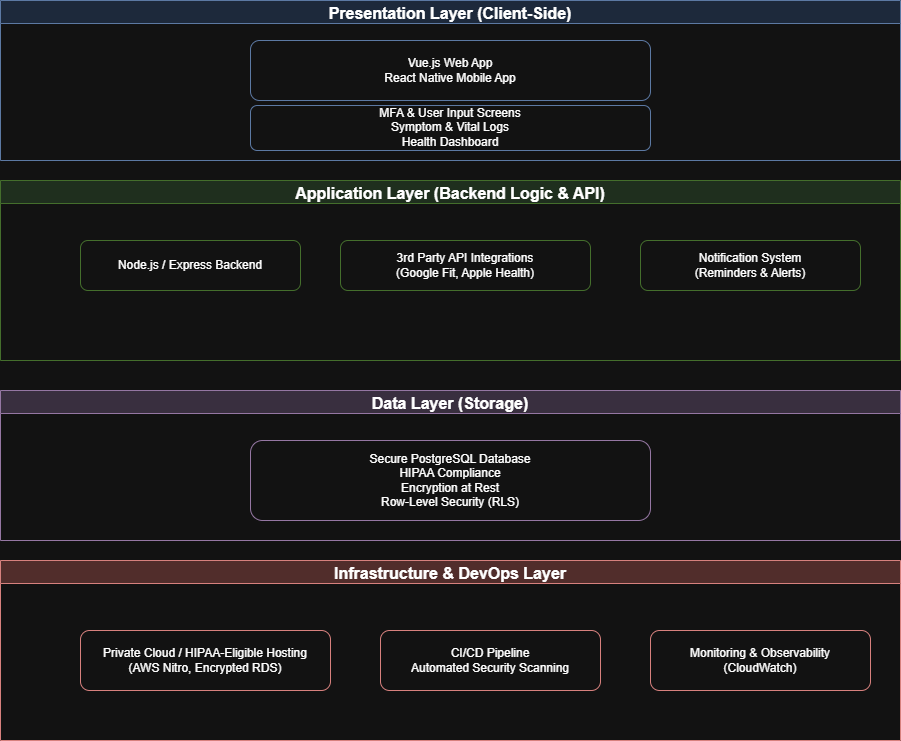

The diagram above was exported from draw.io. Its source (the exported page's mxGraphModel, read from the mxfile embedded in the PNG):
<mxGraphModel dx="1209" dy="766" grid="1" gridSize="10" guides="1" tooltips="1" connect="1" arrows="1" fold="1" page="1" pageScale="1" pageWidth="850" pageHeight="1100" math="0" shadow="0">
  <root>
    <mxCell id="0" />
    <mxCell id="1" parent="0" />
    <mxCell id="KV_mwnGDrUlznTKgoiHi-1" parent="1" style="swimlane;fillColor=#dae8fc;strokeColor=#6c8ebf;fontSize=16;fontStyle=1;" value="Presentation Layer (Client-Side)" vertex="1">
      <mxGeometry height="160" width="900" x="100" y="20" as="geometry" />
    </mxCell>
    <mxCell id="KV_mwnGDrUlznTKgoiHi-2" parent="KV_mwnGDrUlznTKgoiHi-1" style="rounded=1;whiteSpace=wrap;html=1;fillColor=#ffffff;strokeColor=#6c8ebf;" value="Vue.js Web App&#10;React Native Mobile App" vertex="1">
      <mxGeometry height="60" width="400" x="250" y="40" as="geometry" />
    </mxCell>
    <mxCell id="KV_mwnGDrUlznTKgoiHi-3" parent="KV_mwnGDrUlznTKgoiHi-1" style="rounded=1;whiteSpace=wrap;html=1;fillColor=#ffffff;strokeColor=#6c8ebf;" value="MFA &amp; User Input Screens&#10;Symptom &amp; Vital Logs&#10;Health Dashboard" vertex="1">
      <mxGeometry height="45" width="400" x="250" y="105" as="geometry" />
    </mxCell>
    <mxCell id="KV_mwnGDrUlznTKgoiHi-4" parent="1" style="swimlane;fillColor=#d5e8d4;strokeColor=#82b366;fontSize=16;fontStyle=1;" value="Application Layer (Backend Logic &amp; API)" vertex="1">
      <mxGeometry height="180" width="900" x="100" y="200" as="geometry" />
    </mxCell>
    <mxCell id="KV_mwnGDrUlznTKgoiHi-5" parent="KV_mwnGDrUlznTKgoiHi-4" style="rounded=1;whiteSpace=wrap;html=1;fillColor=#ffffff;strokeColor=#82b366;" value="Node.js / Express Backend" vertex="1">
      <mxGeometry height="50" width="220" x="80" y="60" as="geometry" />
    </mxCell>
    <mxCell id="KV_mwnGDrUlznTKgoiHi-6" parent="KV_mwnGDrUlznTKgoiHi-4" style="rounded=1;whiteSpace=wrap;html=1;fillColor=#ffffff;strokeColor=#82b366;" value="3rd Party API Integrations&#10;(Google Fit, Apple Health)" vertex="1">
      <mxGeometry height="50" width="250" x="340" y="60" as="geometry" />
    </mxCell>
    <mxCell id="KV_mwnGDrUlznTKgoiHi-7" parent="KV_mwnGDrUlznTKgoiHi-4" style="rounded=1;whiteSpace=wrap;html=1;fillColor=#ffffff;strokeColor=#82b366;" value="Notification System&#10;(Reminders &amp; Alerts)" vertex="1">
      <mxGeometry height="50" width="220" x="640" y="60" as="geometry" />
    </mxCell>
    <mxCell id="KV_mwnGDrUlznTKgoiHi-8" parent="1" style="swimlane;fillColor=#e1d5e7;strokeColor=#9673a6;fontSize=16;fontStyle=1;" value="Data Layer (Storage)" vertex="1">
      <mxGeometry height="150" width="900" x="100" y="410" as="geometry" />
    </mxCell>
    <mxCell id="KV_mwnGDrUlznTKgoiHi-9" parent="KV_mwnGDrUlznTKgoiHi-8" style="rounded=1;whiteSpace=wrap;html=1;fillColor=#ffffff;strokeColor=#9673a6;" value="Secure PostgreSQL Database&#10;HIPAA Compliance&#10;Encryption at Rest&#10;Row-Level Security (RLS)" vertex="1">
      <mxGeometry height="80" width="400" x="250" y="50" as="geometry" />
    </mxCell>
    <mxCell id="KV_mwnGDrUlznTKgoiHi-10" parent="1" style="swimlane;fillColor=#f8cecc;strokeColor=#b85450;fontSize=16;fontStyle=1;" value="Infrastructure &amp; DevOps Layer" vertex="1">
      <mxGeometry height="180" width="900" x="100" y="580" as="geometry" />
    </mxCell>
    <mxCell id="KV_mwnGDrUlznTKgoiHi-11" parent="KV_mwnGDrUlznTKgoiHi-10" style="rounded=1;whiteSpace=wrap;html=1;fillColor=#ffffff;strokeColor=#b85450;" value="Private Cloud / HIPAA-Eligible Hosting&#10;(AWS Nitro, Encrypted RDS)" vertex="1">
      <mxGeometry height="60" width="250" x="80" y="70" as="geometry" />
    </mxCell>
    <mxCell id="KV_mwnGDrUlznTKgoiHi-12" parent="KV_mwnGDrUlznTKgoiHi-10" style="rounded=1;whiteSpace=wrap;html=1;fillColor=#ffffff;strokeColor=#b85450;" value="CI/CD Pipeline&#10;Automated Security Scanning" vertex="1">
      <mxGeometry height="60" width="220" x="380" y="70" as="geometry" />
    </mxCell>
    <mxCell id="KV_mwnGDrUlznTKgoiHi-13" parent="KV_mwnGDrUlznTKgoiHi-10" style="rounded=1;whiteSpace=wrap;html=1;fillColor=#ffffff;strokeColor=#b85450;" value="Monitoring &amp; Observability&#10;(CloudWatch)" vertex="1">
      <mxGeometry height="60" width="220" x="650" y="70" as="geometry" />
    </mxCell>
  </root>
</mxGraphModel>